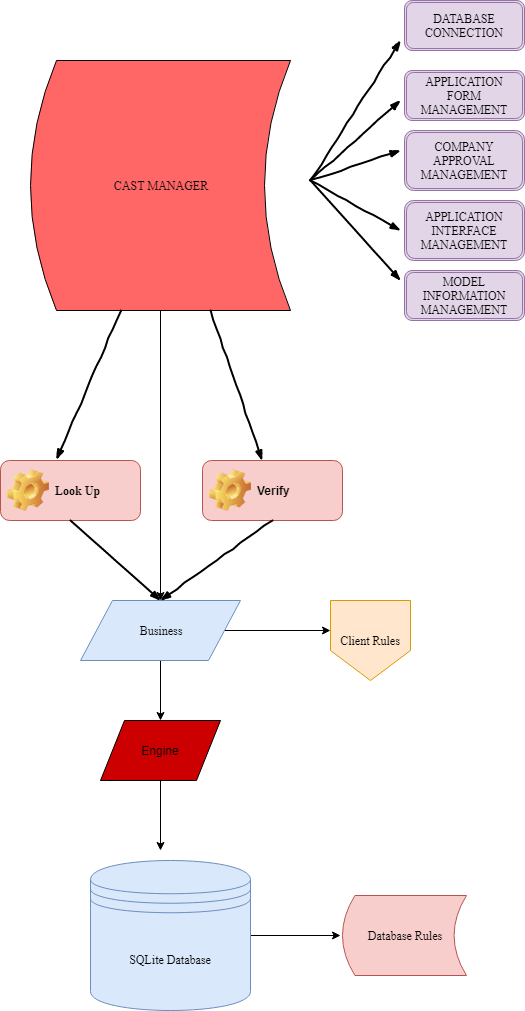

The diagram above was exported from draw.io. Its source (the exported page's mxGraphModel, read from the mxfile embedded in the PNG):
<mxGraphModel dx="345" dy="494" grid="1" gridSize="10" guides="1" tooltips="1" connect="1" arrows="1" fold="1" page="1" pageScale="1" pageWidth="827" pageHeight="1169" math="0" shadow="0">
  <root>
    <mxCell id="0" />
    <mxCell id="1" parent="0" />
    <mxCell id="d278c7ba-cfdf-eb2d-a3e2-99649118c311-32" value="Database Rules" style="shape=dataStorage;whiteSpace=wrap;html=1;fontFamily=Times New Roman;fillColor=#f8cecc;strokeColor=#b85450;" vertex="1" parent="1">
      <mxGeometry x="352" y="915" width="124" height="80" as="geometry" />
    </mxCell>
    <mxCell id="d278c7ba-cfdf-eb2d-a3e2-99649118c311-21" style="edgeStyle=orthogonalEdgeStyle;rounded=0;html=1;jettySize=auto;orthogonalLoop=1;fontFamily=Times New Roman;" edge="1" parent="1" source="d278c7ba-cfdf-eb2d-a3e2-99649118c311-1">
      <mxGeometry relative="1" as="geometry">
        <mxPoint x="170" y="620" as="targetPoint" />
      </mxGeometry>
    </mxCell>
    <mxCell id="d278c7ba-cfdf-eb2d-a3e2-99649118c311-1" value="CAST MANAGER" style="shape=dataStorage;whiteSpace=wrap;html=1;fontFamily=Times New Roman;fillColor=#FF6666;" vertex="1" parent="1">
      <mxGeometry x="40" y="80" width="260" height="250" as="geometry" />
    </mxCell>
    <mxCell id="d278c7ba-cfdf-eb2d-a3e2-99649118c311-3" value="" style="rounded=0;comic=1;strokeWidth=2;endArrow=blockThin;html=1;fontFamily=Comic Sans MS;fontStyle=1;" edge="1" parent="1">
      <mxGeometry width="50" height="50" relative="1" as="geometry">
        <mxPoint x="320" y="200" as="sourcePoint" />
        <mxPoint x="410" y="60" as="targetPoint" />
      </mxGeometry>
    </mxCell>
    <mxCell id="d278c7ba-cfdf-eb2d-a3e2-99649118c311-4" value="DATABASE CONNECTION" style="shape=ext;double=1;rounded=1;whiteSpace=wrap;html=1;fontFamily=Times New Roman;fillColor=#e1d5e7;strokeColor=#9673a6;" vertex="1" parent="1">
      <mxGeometry x="414" y="20" width="120" height="50" as="geometry" />
    </mxCell>
    <mxCell id="d278c7ba-cfdf-eb2d-a3e2-99649118c311-5" value="APPLICATION FORM MANAGEMENT" style="shape=ext;double=1;rounded=1;whiteSpace=wrap;html=1;fontFamily=Times New Roman;fillColor=#e1d5e7;strokeColor=#9673a6;" vertex="1" parent="1">
      <mxGeometry x="414" y="90" width="120" height="50" as="geometry" />
    </mxCell>
    <mxCell id="d278c7ba-cfdf-eb2d-a3e2-99649118c311-6" value="" style="rounded=0;comic=1;strokeWidth=2;endArrow=blockThin;html=1;fontFamily=Comic Sans MS;fontStyle=1;" edge="1" parent="1">
      <mxGeometry width="50" height="50" relative="1" as="geometry">
        <mxPoint x="320" y="200" as="sourcePoint" />
        <mxPoint x="410" y="120" as="targetPoint" />
        <Array as="points" />
      </mxGeometry>
    </mxCell>
    <mxCell id="d278c7ba-cfdf-eb2d-a3e2-99649118c311-9" value="COMPANY APPROVAL MANAGEMENT" style="shape=ext;double=1;rounded=1;whiteSpace=wrap;html=1;fontFamily=Times New Roman;fillColor=#e1d5e7;strokeColor=#9673a6;" vertex="1" parent="1">
      <mxGeometry x="414" y="150" width="120" height="60" as="geometry" />
    </mxCell>
    <mxCell id="d278c7ba-cfdf-eb2d-a3e2-99649118c311-10" value="" style="rounded=0;comic=1;strokeWidth=2;endArrow=blockThin;html=1;fontFamily=Comic Sans MS;fontStyle=1;" edge="1" parent="1">
      <mxGeometry width="50" height="50" relative="1" as="geometry">
        <mxPoint x="320" y="200" as="sourcePoint" />
        <mxPoint x="410" y="170" as="targetPoint" />
      </mxGeometry>
    </mxCell>
    <mxCell id="d278c7ba-cfdf-eb2d-a3e2-99649118c311-11" value="APPLICATION INTERFACE MANAGEMENT" style="shape=ext;double=1;rounded=1;whiteSpace=wrap;html=1;fontFamily=Times New Roman;fillColor=#e1d5e7;strokeColor=#9673a6;" vertex="1" parent="1">
      <mxGeometry x="414" y="220" width="120" height="60" as="geometry" />
    </mxCell>
    <mxCell id="d278c7ba-cfdf-eb2d-a3e2-99649118c311-12" value="" style="rounded=0;comic=1;strokeWidth=2;endArrow=blockThin;html=1;fontFamily=Comic Sans MS;fontStyle=1;" edge="1" parent="1">
      <mxGeometry width="50" height="50" relative="1" as="geometry">
        <mxPoint x="320" y="200" as="sourcePoint" />
        <mxPoint x="410" y="250" as="targetPoint" />
      </mxGeometry>
    </mxCell>
    <mxCell id="d278c7ba-cfdf-eb2d-a3e2-99649118c311-13" value="MODEL INFORMATION MANAGEMENT" style="shape=ext;double=1;rounded=1;whiteSpace=wrap;html=1;fontFamily=Times New Roman;fillColor=#e1d5e7;strokeColor=#9673a6;" vertex="1" parent="1">
      <mxGeometry x="414" y="290" width="120" height="50" as="geometry" />
    </mxCell>
    <mxCell id="d278c7ba-cfdf-eb2d-a3e2-99649118c311-16" value="" style="rounded=0;comic=1;strokeWidth=2;endArrow=blockThin;html=1;fontFamily=Comic Sans MS;fontStyle=1;" edge="1" parent="1">
      <mxGeometry width="50" height="50" relative="1" as="geometry">
        <mxPoint x="320" y="200" as="sourcePoint" />
        <mxPoint x="410" y="300" as="targetPoint" />
      </mxGeometry>
    </mxCell>
    <mxCell id="d278c7ba-cfdf-eb2d-a3e2-99649118c311-17" value="" style="rounded=0;comic=1;strokeWidth=2;endArrow=blockThin;html=1;fontFamily=Comic Sans MS;fontStyle=1;entryX=0.4;entryY=-0.017;entryPerimeter=0;" edge="1" parent="1" target="d278c7ba-cfdf-eb2d-a3e2-99649118c311-18">
      <mxGeometry width="50" height="50" relative="1" as="geometry">
        <mxPoint x="130" y="330" as="sourcePoint" />
        <mxPoint x="80" y="470" as="targetPoint" />
      </mxGeometry>
    </mxCell>
    <mxCell id="d278c7ba-cfdf-eb2d-a3e2-99649118c311-18" value="Look Up" style="label;whiteSpace=wrap;html=1;image=img/clipart/Gear_128x128.png;fontFamily=Times New Roman;fillColor=#f8cecc;strokeColor=#b85450;" vertex="1" parent="1">
      <mxGeometry x="10" y="480" width="140" height="60" as="geometry" />
    </mxCell>
    <mxCell id="d278c7ba-cfdf-eb2d-a3e2-99649118c311-19" value="" style="rounded=0;comic=1;strokeWidth=2;endArrow=blockThin;html=1;fontFamily=Comic Sans MS;fontStyle=1;" edge="1" parent="1" target="d278c7ba-cfdf-eb2d-a3e2-99649118c311-20">
      <mxGeometry width="50" height="50" relative="1" as="geometry">
        <mxPoint x="220" y="330" as="sourcePoint" />
        <mxPoint x="280" y="470" as="targetPoint" />
      </mxGeometry>
    </mxCell>
    <mxCell id="d278c7ba-cfdf-eb2d-a3e2-99649118c311-20" value="Verify" style="label;whiteSpace=wrap;html=1;image=img/clipart/Gear_128x128.png;fillColor=#f8cecc;strokeColor=#b85450;" vertex="1" parent="1">
      <mxGeometry x="212" y="480" width="140" height="60" as="geometry" />
    </mxCell>
    <mxCell id="d278c7ba-cfdf-eb2d-a3e2-99649118c311-25" style="edgeStyle=orthogonalEdgeStyle;rounded=0;html=1;jettySize=auto;orthogonalLoop=1;fontFamily=Times New Roman;" edge="1" parent="1" source="d278c7ba-cfdf-eb2d-a3e2-99649118c311-22">
      <mxGeometry relative="1" as="geometry">
        <mxPoint x="340" y="650" as="targetPoint" />
      </mxGeometry>
    </mxCell>
    <mxCell id="d278c7ba-cfdf-eb2d-a3e2-99649118c311-27" style="edgeStyle=orthogonalEdgeStyle;rounded=0;html=1;jettySize=auto;orthogonalLoop=1;fontFamily=Times New Roman;" edge="1" parent="1" source="d278c7ba-cfdf-eb2d-a3e2-99649118c311-22" target="d278c7ba-cfdf-eb2d-a3e2-99649118c311-28">
      <mxGeometry relative="1" as="geometry">
        <mxPoint x="170" y="770" as="targetPoint" />
      </mxGeometry>
    </mxCell>
    <mxCell id="d278c7ba-cfdf-eb2d-a3e2-99649118c311-22" value="Business" style="shape=parallelogram;perimeter=parallelogramPerimeter;whiteSpace=wrap;html=1;fontFamily=Times New Roman;fillColor=#dae8fc;strokeColor=#6c8ebf;" vertex="1" parent="1">
      <mxGeometry x="90" y="620" width="160" height="60" as="geometry" />
    </mxCell>
    <mxCell id="d278c7ba-cfdf-eb2d-a3e2-99649118c311-26" value="Client Rules" style="shape=offPageConnector;whiteSpace=wrap;html=1;fontFamily=Times New Roman;fillColor=#ffe6cc;strokeColor=#d79b00;" vertex="1" parent="1">
      <mxGeometry x="340" y="620" width="80" height="80" as="geometry" />
    </mxCell>
    <mxCell id="d278c7ba-cfdf-eb2d-a3e2-99649118c311-29" style="edgeStyle=orthogonalEdgeStyle;rounded=0;html=1;jettySize=auto;orthogonalLoop=1;fontFamily=Times New Roman;" edge="1" parent="1" source="d278c7ba-cfdf-eb2d-a3e2-99649118c311-28">
      <mxGeometry relative="1" as="geometry">
        <mxPoint x="170" y="870" as="targetPoint" />
      </mxGeometry>
    </mxCell>
    <mxCell id="d278c7ba-cfdf-eb2d-a3e2-99649118c311-28" value="Engine" style="shape=parallelogram;perimeter=parallelogramPerimeter;whiteSpace=wrap;html=1;fillColor=#CC0000;" vertex="1" parent="1">
      <mxGeometry x="110" y="740" width="120" height="60" as="geometry" />
    </mxCell>
    <mxCell id="d278c7ba-cfdf-eb2d-a3e2-99649118c311-31" style="edgeStyle=orthogonalEdgeStyle;rounded=0;html=1;jettySize=auto;orthogonalLoop=1;fontFamily=Times New Roman;" edge="1" parent="1" source="d278c7ba-cfdf-eb2d-a3e2-99649118c311-30">
      <mxGeometry relative="1" as="geometry">
        <mxPoint x="350" y="955" as="targetPoint" />
      </mxGeometry>
    </mxCell>
    <mxCell id="d278c7ba-cfdf-eb2d-a3e2-99649118c311-30" value="SQLite Database" style="shape=datastore;whiteSpace=wrap;html=1;fontFamily=Times New Roman;fillColor=#dae8fc;strokeColor=#6c8ebf;" vertex="1" parent="1">
      <mxGeometry x="100" y="880" width="160" height="150" as="geometry" />
    </mxCell>
    <mxCell id="d278c7ba-cfdf-eb2d-a3e2-99649118c311-33" value="" style="rounded=0;comic=1;strokeWidth=2;endArrow=blockThin;html=1;fontFamily=Comic Sans MS;fontStyle=1;entryX=0.5;entryY=0;exitX=0.5;exitY=1;" edge="1" parent="1" source="d278c7ba-cfdf-eb2d-a3e2-99649118c311-18" target="d278c7ba-cfdf-eb2d-a3e2-99649118c311-22">
      <mxGeometry width="50" height="50" relative="1" as="geometry">
        <mxPoint x="50" y="590" as="sourcePoint" />
        <mxPoint x="100" y="550" as="targetPoint" />
      </mxGeometry>
    </mxCell>
    <mxCell id="d278c7ba-cfdf-eb2d-a3e2-99649118c311-34" value="" style="rounded=0;comic=1;strokeWidth=2;endArrow=blockThin;html=1;fontFamily=Comic Sans MS;fontStyle=1;exitX=0.5;exitY=1;entryX=0.5;entryY=0;" edge="1" parent="1" source="d278c7ba-cfdf-eb2d-a3e2-99649118c311-20" target="d278c7ba-cfdf-eb2d-a3e2-99649118c311-22">
      <mxGeometry width="50" height="50" relative="1" as="geometry">
        <mxPoint x="260" y="600" as="sourcePoint" />
        <mxPoint x="180" y="616" as="targetPoint" />
      </mxGeometry>
    </mxCell>
  </root>
</mxGraphModel>